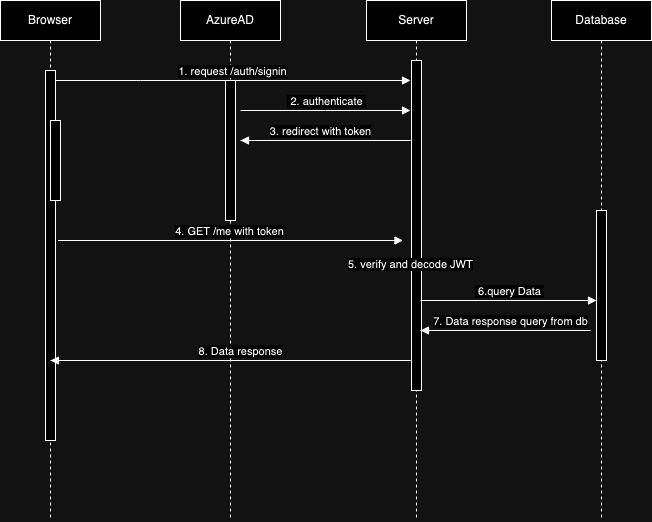

The diagram above was exported from draw.io. Its source (the exported page's mxGraphModel, read from the mxfile embedded in the PNG):
<mxGraphModel dx="2049" dy="1136" grid="1" gridSize="10" guides="1" tooltips="1" connect="1" arrows="1" fold="1" page="1" pageScale="1" pageWidth="850" pageHeight="1100" math="0" shadow="0">
  <root>
    <mxCell id="0" />
    <mxCell id="1" parent="0" />
    <mxCell id="aM9ryv3xv72pqoxQDRHE-1" value="Browser" style="shape=umlLifeline;perimeter=lifelinePerimeter;whiteSpace=wrap;html=1;container=0;dropTarget=0;collapsible=0;recursiveResize=0;outlineConnect=0;portConstraint=eastwest;newEdgeStyle={&quot;edgeStyle&quot;:&quot;elbowEdgeStyle&quot;,&quot;elbow&quot;:&quot;vertical&quot;,&quot;curved&quot;:0,&quot;rounded&quot;:0};" parent="1" vertex="1">
      <mxGeometry x="40" y="40" width="100" height="520" as="geometry" />
    </mxCell>
    <mxCell id="aM9ryv3xv72pqoxQDRHE-2" value="" style="html=1;points=[];perimeter=orthogonalPerimeter;outlineConnect=0;targetShapes=umlLifeline;portConstraint=eastwest;newEdgeStyle={&quot;edgeStyle&quot;:&quot;elbowEdgeStyle&quot;,&quot;elbow&quot;:&quot;vertical&quot;,&quot;curved&quot;:0,&quot;rounded&quot;:0};" parent="aM9ryv3xv72pqoxQDRHE-1" vertex="1">
      <mxGeometry x="45" y="70" width="10" height="370" as="geometry" />
    </mxCell>
    <mxCell id="aM9ryv3xv72pqoxQDRHE-4" value="" style="html=1;points=[];perimeter=orthogonalPerimeter;outlineConnect=0;targetShapes=umlLifeline;portConstraint=eastwest;newEdgeStyle={&quot;edgeStyle&quot;:&quot;elbowEdgeStyle&quot;,&quot;elbow&quot;:&quot;vertical&quot;,&quot;curved&quot;:0,&quot;rounded&quot;:0};" parent="aM9ryv3xv72pqoxQDRHE-1" vertex="1">
      <mxGeometry x="50" y="120" width="10" height="80" as="geometry" />
    </mxCell>
    <mxCell id="aM9ryv3xv72pqoxQDRHE-5" value="AzureAD" style="shape=umlLifeline;perimeter=lifelinePerimeter;whiteSpace=wrap;html=1;container=0;dropTarget=0;collapsible=0;recursiveResize=0;outlineConnect=0;portConstraint=eastwest;newEdgeStyle={&quot;edgeStyle&quot;:&quot;elbowEdgeStyle&quot;,&quot;elbow&quot;:&quot;vertical&quot;,&quot;curved&quot;:0,&quot;rounded&quot;:0};" parent="1" vertex="1">
      <mxGeometry x="220" y="40" width="100" height="520" as="geometry" />
    </mxCell>
    <mxCell id="aM9ryv3xv72pqoxQDRHE-6" value="" style="html=1;points=[];perimeter=orthogonalPerimeter;outlineConnect=0;targetShapes=umlLifeline;portConstraint=eastwest;newEdgeStyle={&quot;edgeStyle&quot;:&quot;elbowEdgeStyle&quot;,&quot;elbow&quot;:&quot;vertical&quot;,&quot;curved&quot;:0,&quot;rounded&quot;:0};" parent="aM9ryv3xv72pqoxQDRHE-5" vertex="1">
      <mxGeometry x="45" y="80" width="10" height="140" as="geometry" />
    </mxCell>
    <mxCell id="aM9ryv3xv72pqoxQDRHE-7" value="1. request /auth/signin" style="html=1;verticalAlign=bottom;endArrow=block;edgeStyle=elbowEdgeStyle;elbow=vertical;curved=0;rounded=0;" parent="1" source="aM9ryv3xv72pqoxQDRHE-2" edge="1">
      <mxGeometry x="-0.0015" relative="1" as="geometry">
        <mxPoint x="195" y="130" as="sourcePoint" />
        <Array as="points">
          <mxPoint x="180" y="120" />
        </Array>
        <mxPoint x="450" y="120" as="targetPoint" />
        <mxPoint as="offset" />
      </mxGeometry>
    </mxCell>
    <mxCell id="4WhFGgP5ta-3c3JoCG8a-3" value="Server" style="shape=umlLifeline;perimeter=lifelinePerimeter;whiteSpace=wrap;html=1;container=0;dropTarget=0;collapsible=0;recursiveResize=0;outlineConnect=0;portConstraint=eastwest;newEdgeStyle={&quot;edgeStyle&quot;:&quot;elbowEdgeStyle&quot;,&quot;elbow&quot;:&quot;vertical&quot;,&quot;curved&quot;:0,&quot;rounded&quot;:0};" vertex="1" parent="1">
      <mxGeometry x="406" y="40" width="100" height="520" as="geometry" />
    </mxCell>
    <mxCell id="4WhFGgP5ta-3c3JoCG8a-4" value="" style="html=1;points=[];perimeter=orthogonalPerimeter;outlineConnect=0;targetShapes=umlLifeline;portConstraint=eastwest;newEdgeStyle={&quot;edgeStyle&quot;:&quot;elbowEdgeStyle&quot;,&quot;elbow&quot;:&quot;vertical&quot;,&quot;curved&quot;:0,&quot;rounded&quot;:0};" vertex="1" parent="4WhFGgP5ta-3c3JoCG8a-3">
      <mxGeometry x="45" y="60" width="10" height="330" as="geometry" />
    </mxCell>
    <mxCell id="4WhFGgP5ta-3c3JoCG8a-5" value="Database" style="shape=umlLifeline;perimeter=lifelinePerimeter;whiteSpace=wrap;html=1;container=0;dropTarget=0;collapsible=0;recursiveResize=0;outlineConnect=0;portConstraint=eastwest;newEdgeStyle={&quot;edgeStyle&quot;:&quot;elbowEdgeStyle&quot;,&quot;elbow&quot;:&quot;vertical&quot;,&quot;curved&quot;:0,&quot;rounded&quot;:0};" vertex="1" parent="1">
      <mxGeometry x="591" y="40" width="100" height="520" as="geometry" />
    </mxCell>
    <mxCell id="4WhFGgP5ta-3c3JoCG8a-6" value="" style="html=1;points=[];perimeter=orthogonalPerimeter;outlineConnect=0;targetShapes=umlLifeline;portConstraint=eastwest;newEdgeStyle={&quot;edgeStyle&quot;:&quot;elbowEdgeStyle&quot;,&quot;elbow&quot;:&quot;vertical&quot;,&quot;curved&quot;:0,&quot;rounded&quot;:0};" vertex="1" parent="4WhFGgP5ta-3c3JoCG8a-5">
      <mxGeometry x="45" y="210" width="10" height="150" as="geometry" />
    </mxCell>
    <mxCell id="4WhFGgP5ta-3c3JoCG8a-12" value="&amp;nbsp;2. authenticate&amp;nbsp;" style="html=1;verticalAlign=bottom;endArrow=block;edgeStyle=elbowEdgeStyle;elbow=horizontal;curved=0;rounded=0;" edge="1" parent="1">
      <mxGeometry relative="1" as="geometry">
        <mxPoint x="280" y="150" as="sourcePoint" />
        <Array as="points">
          <mxPoint x="365" y="150" />
        </Array>
        <mxPoint x="450" y="150" as="targetPoint" />
        <mxPoint as="offset" />
      </mxGeometry>
    </mxCell>
    <mxCell id="4WhFGgP5ta-3c3JoCG8a-13" value="3. redirect with token" style="html=1;verticalAlign=bottom;endArrow=block;edgeStyle=elbowEdgeStyle;elbow=horizontal;curved=0;rounded=0;" edge="1" parent="1">
      <mxGeometry x="0.5294" relative="1" as="geometry">
        <mxPoint x="280" y="180" as="sourcePoint" />
        <Array as="points">
          <mxPoint x="450" y="180" />
        </Array>
        <mxPoint x="280" y="180" as="targetPoint" />
        <mxPoint as="offset" />
      </mxGeometry>
    </mxCell>
    <mxCell id="4WhFGgP5ta-3c3JoCG8a-14" value="4. GET /me with token" style="html=1;verticalAlign=bottom;endArrow=block;edgeStyle=elbowEdgeStyle;elbow=vertical;curved=0;rounded=0;" edge="1" parent="1">
      <mxGeometry x="-0.0029" relative="1" as="geometry">
        <mxPoint x="97.5" y="280" as="sourcePoint" />
        <Array as="points">
          <mxPoint x="172.5" y="280" />
        </Array>
        <mxPoint x="442.5" y="280" as="targetPoint" />
        <mxPoint as="offset" />
      </mxGeometry>
    </mxCell>
    <mxCell id="4WhFGgP5ta-3c3JoCG8a-16" value="&lt;span style=&quot;color: rgb(0, 0, 0); font-family: Helvetica; font-size: 11px; font-style: normal; font-variant-ligatures: normal; font-variant-caps: normal; font-weight: 400; letter-spacing: normal; orphans: 2; text-align: center; text-indent: 0px; text-transform: none; widows: 2; word-spacing: 0px; -webkit-text-stroke-width: 0px; white-space: nowrap; background-color: rgb(255, 255, 255); text-decoration-thickness: initial; text-decoration-style: initial; text-decoration-color: initial; display: inline !important; float: none;&quot;&gt;5. verify and decode JWT&lt;/span&gt;" style="text;whiteSpace=wrap;html=1;" vertex="1" parent="1">
      <mxGeometry x="386" y="290" width="140" height="40" as="geometry" />
    </mxCell>
    <mxCell id="4WhFGgP5ta-3c3JoCG8a-17" value="&amp;nbsp;6.query Data&amp;nbsp;" style="html=1;verticalAlign=bottom;endArrow=block;edgeStyle=elbowEdgeStyle;elbow=horizontal;curved=0;rounded=0;" edge="1" parent="1" target="4WhFGgP5ta-3c3JoCG8a-6">
      <mxGeometry relative="1" as="geometry">
        <mxPoint x="460" y="340" as="sourcePoint" />
        <Array as="points">
          <mxPoint x="545" y="340" />
        </Array>
        <mxPoint x="630" y="340" as="targetPoint" />
        <mxPoint as="offset" />
      </mxGeometry>
    </mxCell>
    <mxCell id="4WhFGgP5ta-3c3JoCG8a-18" value="7. Data response query from db" style="html=1;verticalAlign=bottom;endArrow=block;edgeStyle=elbowEdgeStyle;elbow=horizontal;curved=0;rounded=0;" edge="1" parent="1">
      <mxGeometry x="0.4706" relative="1" as="geometry">
        <mxPoint x="460" y="370" as="sourcePoint" />
        <Array as="points">
          <mxPoint x="630" y="370" />
        </Array>
        <mxPoint x="460" y="370" as="targetPoint" />
        <mxPoint as="offset" />
      </mxGeometry>
    </mxCell>
    <mxCell id="4WhFGgP5ta-3c3JoCG8a-19" value="8. Data response" style="html=1;verticalAlign=bottom;endArrow=block;edgeStyle=elbowEdgeStyle;elbow=horizontal;curved=0;rounded=0;" edge="1" parent="1">
      <mxGeometry x="0.4706" relative="1" as="geometry">
        <mxPoint x="90" y="400" as="sourcePoint" />
        <Array as="points">
          <mxPoint x="450" y="390" />
        </Array>
        <mxPoint x="90" y="400" as="targetPoint" />
        <mxPoint as="offset" />
      </mxGeometry>
    </mxCell>
  </root>
</mxGraphModel>